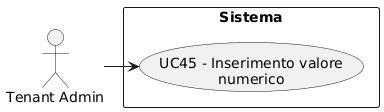

The diagram above was rendered by PlantUML. Its source (embedded in the PNG):
@startuml
skinparam wrapWidth 200
skinparam MaxMessageSize 150
top to bottom direction
skinparam packageStyle rectangle

actor "Tenant Admin" as CA_tenant_adm

rectangle "Sistema" {
    usecase "UC45 - Inserimento valore numerico" as inserimento_valore_numerico
}

CA_tenant_adm -right-> inserimento_valore_numerico
@enduml